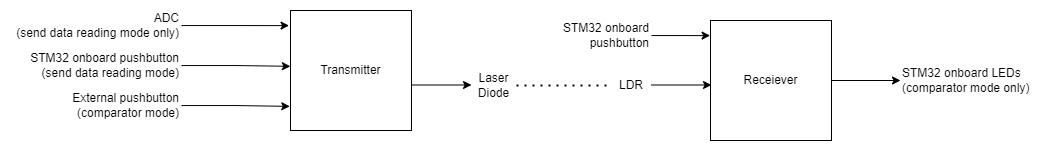

The diagram above was exported from draw.io. Its source (the exported page's mxGraphModel, read from the mxfile embedded in the PNG):
<mxGraphModel dx="1943" dy="784" grid="1" gridSize="10" guides="1" tooltips="1" connect="1" arrows="1" fold="1" page="1" pageScale="1" pageWidth="850" pageHeight="1100" math="0" shadow="0">
  <root>
    <mxCell id="0" />
    <mxCell id="1" parent="0" />
    <mxCell id="9CEbjFGttNB22FyYRuLg-1" value="Transmitter" style="rounded=0;whiteSpace=wrap;html=1;" parent="1" vertex="1">
      <mxGeometry x="180" y="330" width="121" height="120" as="geometry" />
    </mxCell>
    <mxCell id="9CEbjFGttNB22FyYRuLg-5" value="" style="endArrow=classic;html=1;rounded=0;" parent="1" edge="1">
      <mxGeometry width="50" height="50" relative="1" as="geometry">
        <mxPoint x="301" y="404.5" as="sourcePoint" />
        <mxPoint x="361" y="404.5" as="targetPoint" />
      </mxGeometry>
    </mxCell>
    <mxCell id="pzHZyJNhOCgth1tYhxCk-11" style="edgeStyle=orthogonalEdgeStyle;rounded=0;orthogonalLoop=1;jettySize=auto;html=1;entryX=-0.012;entryY=0.126;entryDx=0;entryDy=0;entryPerimeter=0;" edge="1" parent="1" source="9CEbjFGttNB22FyYRuLg-6" target="9CEbjFGttNB22FyYRuLg-1">
      <mxGeometry relative="1" as="geometry">
        <mxPoint x="130" y="345" as="targetPoint" />
      </mxGeometry>
    </mxCell>
    <mxCell id="9CEbjFGttNB22FyYRuLg-6" value="ADC&lt;br&gt;(send data reading mode only)" style="text;html=1;strokeColor=none;fillColor=none;align=right;verticalAlign=middle;whiteSpace=wrap;rounded=0;" parent="1" vertex="1">
      <mxGeometry x="-110" y="330" width="181" height="30" as="geometry" />
    </mxCell>
    <mxCell id="9CEbjFGttNB22FyYRuLg-8" value="Laser Diode" style="text;html=1;strokeColor=none;fillColor=none;align=center;verticalAlign=middle;whiteSpace=wrap;rounded=0;" parent="1" vertex="1">
      <mxGeometry x="361" y="390" width="45" height="30" as="geometry" />
    </mxCell>
    <mxCell id="pzHZyJNhOCgth1tYhxCk-16" style="edgeStyle=orthogonalEdgeStyle;rounded=0;orthogonalLoop=1;jettySize=auto;html=1;entryX=0;entryY=0.5;entryDx=0;entryDy=0;" edge="1" parent="1" source="9CEbjFGttNB22FyYRuLg-9" target="9CEbjFGttNB22FyYRuLg-12">
      <mxGeometry relative="1" as="geometry">
        <mxPoint x="770" y="400" as="targetPoint" />
      </mxGeometry>
    </mxCell>
    <mxCell id="9CEbjFGttNB22FyYRuLg-9" value="Receiever" style="rounded=0;whiteSpace=wrap;html=1;" parent="1" vertex="1">
      <mxGeometry x="600" y="340" width="121" height="120" as="geometry" />
    </mxCell>
    <mxCell id="9CEbjFGttNB22FyYRuLg-10" value="" style="endArrow=classic;html=1;rounded=0;" parent="1" edge="1">
      <mxGeometry width="50" height="50" relative="1" as="geometry">
        <mxPoint x="541" y="404.5" as="sourcePoint" />
        <mxPoint x="601" y="404.5" as="targetPoint" />
      </mxGeometry>
    </mxCell>
    <mxCell id="9CEbjFGttNB22FyYRuLg-12" value="STM32 onboard LEDs (comparator mode only)" style="text;html=1;strokeColor=none;fillColor=none;align=left;verticalAlign=middle;whiteSpace=wrap;rounded=0;" parent="1" vertex="1">
      <mxGeometry x="790" y="385" width="145" height="30" as="geometry" />
    </mxCell>
    <mxCell id="9CEbjFGttNB22FyYRuLg-13" value="LDR" style="text;html=1;strokeColor=none;fillColor=none;align=center;verticalAlign=middle;whiteSpace=wrap;rounded=0;" parent="1" vertex="1">
      <mxGeometry x="501" y="390" width="40" height="30" as="geometry" />
    </mxCell>
    <mxCell id="9CEbjFGttNB22FyYRuLg-14" value="" style="endArrow=none;dashed=1;html=1;dashPattern=1 3;strokeWidth=2;rounded=0;exitX=1;exitY=0.5;exitDx=0;exitDy=0;" parent="1" source="9CEbjFGttNB22FyYRuLg-8" target="9CEbjFGttNB22FyYRuLg-13" edge="1">
      <mxGeometry width="50" height="50" relative="1" as="geometry">
        <mxPoint x="431" y="460" as="sourcePoint" />
        <mxPoint x="511" y="450" as="targetPoint" />
      </mxGeometry>
    </mxCell>
    <mxCell id="Team8jEpObf6CGRjdR88-1" value="" style="endArrow=none;dashed=1;html=1;rounded=0;strokeColor=none;" parent="1" edge="1">
      <mxGeometry width="50" height="50" relative="1" as="geometry">
        <mxPoint x="400" y="320" as="sourcePoint" />
        <mxPoint x="480" y="320" as="targetPoint" />
      </mxGeometry>
    </mxCell>
    <mxCell id="Team8jEpObf6CGRjdR88-2" value="" style="endArrow=none;dashed=1;html=1;rounded=0;strokeColor=none;" parent="1" edge="1">
      <mxGeometry width="50" height="50" relative="1" as="geometry">
        <mxPoint x="406" y="480.0000000000001" as="sourcePoint" />
        <mxPoint x="486" y="480.0000000000001" as="targetPoint" />
      </mxGeometry>
    </mxCell>
    <mxCell id="pzHZyJNhOCgth1tYhxCk-12" style="edgeStyle=orthogonalEdgeStyle;rounded=0;orthogonalLoop=1;jettySize=auto;html=1;entryX=-0.001;entryY=0.465;entryDx=0;entryDy=0;entryPerimeter=0;" edge="1" parent="1" source="pzHZyJNhOCgth1tYhxCk-2" target="9CEbjFGttNB22FyYRuLg-1">
      <mxGeometry relative="1" as="geometry">
        <mxPoint x="109.99999999999977" y="385" as="targetPoint" />
      </mxGeometry>
    </mxCell>
    <mxCell id="pzHZyJNhOCgth1tYhxCk-2" value="STM32 onboard pushbutton&lt;br&gt;(send data reading mode)" style="text;html=1;strokeColor=none;fillColor=none;align=right;verticalAlign=middle;whiteSpace=wrap;rounded=0;" vertex="1" parent="1">
      <mxGeometry x="-110" y="370" width="181" height="30" as="geometry" />
    </mxCell>
    <mxCell id="pzHZyJNhOCgth1tYhxCk-13" style="edgeStyle=orthogonalEdgeStyle;rounded=0;orthogonalLoop=1;jettySize=auto;html=1;entryX=-0.006;entryY=0.799;entryDx=0;entryDy=0;entryPerimeter=0;" edge="1" parent="1" source="pzHZyJNhOCgth1tYhxCk-10" target="9CEbjFGttNB22FyYRuLg-1">
      <mxGeometry relative="1" as="geometry" />
    </mxCell>
    <mxCell id="pzHZyJNhOCgth1tYhxCk-10" value="External pushbutton&lt;br&gt;(comparator mode)" style="text;html=1;strokeColor=none;fillColor=none;align=right;verticalAlign=middle;whiteSpace=wrap;rounded=0;" vertex="1" parent="1">
      <mxGeometry x="-110" y="410" width="181" height="30" as="geometry" />
    </mxCell>
    <mxCell id="pzHZyJNhOCgth1tYhxCk-20" style="edgeStyle=orthogonalEdgeStyle;rounded=0;orthogonalLoop=1;jettySize=auto;html=1;entryX=-0.003;entryY=0.126;entryDx=0;entryDy=0;entryPerimeter=0;" edge="1" parent="1" source="pzHZyJNhOCgth1tYhxCk-18" target="9CEbjFGttNB22FyYRuLg-9">
      <mxGeometry relative="1" as="geometry" />
    </mxCell>
    <mxCell id="pzHZyJNhOCgth1tYhxCk-18" value="STM32 onboard pushbutton" style="text;html=1;strokeColor=none;fillColor=none;align=right;verticalAlign=middle;whiteSpace=wrap;rounded=0;" vertex="1" parent="1">
      <mxGeometry x="450" y="340" width="91" height="30" as="geometry" />
    </mxCell>
  </root>
</mxGraphModel>